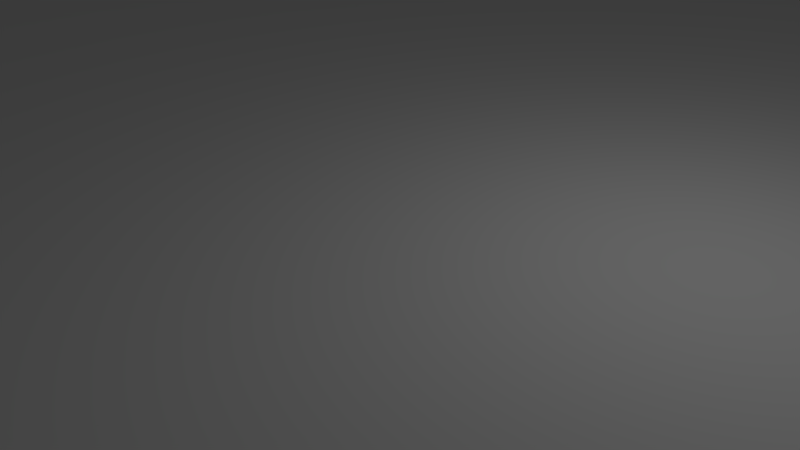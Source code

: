 # Source: battery_holder.blend  (saved by Blender 2.75.0; exported with 4.5.12 LTS)
import bpy
from mathutils import Matrix  # noqa: F401  (used for matrix-valued properties, if any)

bpy.ops.wm.read_factory_settings(use_empty=True)
scene = bpy.context.scene
scene.name = 'Scene'

# ---- collections
col_collection_1 = bpy.data.collections.new('Collection 1'); scene.collection.children.link(col_collection_1)
col_collection_2 = bpy.data.collections.new('Collection 2'); scene.collection.children.link(col_collection_2)
col_collection_2.hide_render = True
col_collection_2.hide_viewport = True

# ---- world
world_world = bpy.data.worlds.new('World'); scene.world = world_world
world_world.color = (0.05088, 0.05088, 0.05088)
world_world.use_sun_shadow = False
world_world.sun_shadow_jitter_overblur = 0.0
world_world.cycles.sampling_method = 'MANUAL'
world_world.cycles.sample_map_resolution = 256

# ---- cameras
cam_camera = bpy.data.cameras.new('Camera')
cam_camera.clip_end = 100.0
cam_camera.lens = 35.0
cam_camera.sensor_width = 32.0
cam_camera.sensor_height = 18.0
cam_camera.ortho_scale = 7.314
cam_camera.dof.focus_distance = 0.0
cam_camera.dof.aperture_fstop = 128.0

# ---- lights
light_lamp = bpy.data.lights.new('Lamp', 'POINT')
light_lamp.transmission_factor = 0.0
light_lamp.cutoff_distance = 30.0
light_lamp.energy = 100.0
light_lamp.shadow_buffer_clip_start = 1.001
light_lamp.shadow_soft_size = 0.1
light_lamp.shadow_maximum_resolution = 0.006
light_lamp.use_absolute_resolution = True
light_lamp.cycles.use_multiple_importance_sampling = False

# ---- meshes
me_cube_001 = bpy.data.meshes.new('Cube.001')
me_cube_001.from_pydata([(-1.0, -1.0, 1.0), (-1.0, 1.0, 1.0), (-1.0, 1.0, -1.0), (-1.0, -1.0, -1.0), (1.0, -1.0, 1.0), (1.0, -1.0, -1.0), (-0.875, -0.8571, 1.0), (-0.8959, -0.8555, 1.0), (-0.916, -0.8506, 1.0), (-0.9345, -0.8427, 1.0), (-0.9508, -0.832, 1.0), (-0.9641, -0.819, 1.0), (-0.974, -0.8042, 1.0), (-0.9801, -0.7882, 1.0), (-0.9821, -0.7714, 1.0), (-0.9801, -0.7547, 1.0), (-0.974, -0.7386, 1.0), (-0.9641, -0.7238, 1.0), (-0.9508, -0.7108, 1.0), (-0.9345, -0.7002, 1.0), (-0.916, -0.6922, 1.0), (-0.8959, -0.6874, 1.0), (-0.875, -0.6857, 1.0), (-0.8541, -0.6874, 1.0), (-0.834, -0.6922, 1.0), (1.0, 1.0, 1.0), (1.0, 1.0, -1.0), (-0.9375, 0.8857, -1.0), (-0.9363, 0.876, -1.0), (-0.9327, 0.8666, -1.0), (-0.927, 0.8579, -1.0), (-0.9192, 0.8504, -1.0), (-0.9097, 0.8441, -1.0), (-0.8989, 0.8395, -1.0), (-0.8872, 0.8367, -1.0), (-0.875, 0.8357, -1.0), (-0.8628, 0.8367, -1.0), (-0.8308, -0.7361, -1.0), (-0.8403, -0.7299, -1.0), (-0.8511, -0.7252, -1.0), (-0.8628, -0.7224, -1.0), (-0.875, -0.7214, -1.0), (-0.8872, -0.7224, -1.0), (-0.8989, -0.7252, -1.0), (-0.9097, -0.7299, -1.0), (-0.9192, -0.7361, -1.0), (-0.927, -0.7437, -1.0), (-0.9327, -0.7523, -1.0), (-0.9363, -0.7617, -1.0), (-0.9375, -0.7714, -1.0), (0.875, -0.8571, 1.0), (0.8541, -0.8555, 1.0), (0.834, -0.8506, 1.0), (0.8155, -0.8427, 1.0), (0.7992, -0.832, 1.0), (0.7859, -0.819, 1.0), (0.776, -0.8042, 1.0), (0.7699, -0.7882, 1.0), (0.7679, -0.7714, 1.0), (0.7699, -0.7547, 1.0), (0.776, -0.7386, 1.0), (0.7859, -0.7238, 1.0), (0.7992, -0.7108, 1.0), (0.8155, -0.7002, 1.0), (0.834, -0.6922, 1.0), (0.8541, -0.6874, 1.0), (-0.7699, -0.7882, 1.0), (-0.776, -0.8042, 1.0), (-0.7859, -0.819, 1.0), (-0.7992, -0.832, 1.0), (-0.8155, -0.8427, 1.0), (-0.834, -0.8506, 1.0), (-0.8541, -0.8555, 1.0), (-0.9363, -0.7812, -1.0), (-0.9327, -0.7906, -1.0), (-0.927, -0.7992, -1.0), (-0.9192, -0.8068, -1.0), (-0.9097, -0.813, -1.0), (-0.8989, -0.8176, -1.0), (-0.8872, -0.8205, -1.0), (-0.875, -0.8214, -1.0), (-0.8628, -0.8205, -1.0), (-0.8511, -0.8176, -1.0), (-0.8403, -0.813, -1.0), (-0.8308, -0.8068, -1.0), (-0.823, -0.7992, -1.0), (-0.8173, -0.7906, -1.0), (-0.8137, -0.7812, -1.0), (-0.8125, -0.7714, -1.0), (-0.8137, -0.7617, -1.0), (-0.8173, -0.7523, -1.0), (-0.823, -0.7437, -1.0), (-0.8511, 0.8395, -1.0), (-0.8403, 0.8441, -1.0), (-0.8308, 0.8504, -1.0), (-0.823, 0.8579, -1.0), (-0.8173, 0.8666, -1.0), (-0.8137, 0.876, -1.0), (-0.8125, 0.8857, -1.0), (-0.8137, 0.8955, -1.0), (-0.875, -0.8571, 4.0), (-0.8959, -0.8555, 4.0), (-0.916, -0.8506, 4.0), (-0.9345, -0.8427, 4.0), (-0.9508, -0.832, 4.0), (-0.9641, -0.819, 4.0), (-0.974, -0.8042, 4.0), (-0.9801, -0.7882, 4.0), (-0.9821, -0.7714, 4.0), (-0.9801, -0.7547, 4.0), (-0.974, -0.7386, 4.0), (-0.9641, -0.7238, 4.0), (-0.9508, -0.7108, 4.0), (-0.9345, -0.7002, 4.0), (-0.916, -0.6922, 4.0), (-0.8959, -0.6874, 4.0), (-0.875, -0.6857, 4.0), (-0.8541, -0.6874, 4.0), (-0.834, -0.6922, 4.0), (-0.8155, -0.7002, 1.0), (-0.7992, -0.7108, 1.0), (-0.7859, -0.7238, 1.0), (-0.776, -0.7386, 1.0), (-0.7699, -0.7547, 1.0), (-0.7679, -0.7714, 1.0), (0.875, -0.6857, 1.0), (0.8959, -0.6874, 1.0), (0.916, -0.6922, 1.0), (0.9345, -0.7002, 1.0), (0.9508, -0.7108, 1.0), (0.9641, -0.7238, 1.0), (0.974, -0.7386, 1.0), (0.9801, -0.7547, 1.0), (0.9821, -0.7714, 1.0), (0.9801, -0.7882, 1.0), (0.974, -0.8042, 1.0), (0.9641, -0.819, 1.0), (0.9508, -0.832, 1.0), (0.9345, -0.8427, 1.0), (0.916, -0.8506, 1.0), (0.8959, -0.8555, 1.0), (0.875, 0.8, 1.0), (-0.875, 0.8, 1.0), (-0.8959, 0.8016, 1.0), (-0.916, 0.8065, 1.0), (-0.9345, 0.8144, 1.0), (-0.9508, 0.8251, 1.0), (-0.9641, 0.8381, 1.0), (-0.974, 0.8529, 1.0), (-0.9801, 0.869, 1.0), (-0.9821, 0.8857, 1.0), (-0.9801, 0.9024, 1.0), (-0.974, 0.9185, 1.0), (-0.9641, 0.9333, 1.0), (-0.9508, 0.9463, 1.0), (-0.9345, 0.957, 1.0), (-0.916, 0.9649, 1.0), (-0.8959, 0.9698, 1.0), (-0.875, 0.9714, 1.0), (-0.8541, 0.9698, 1.0), (-0.834, 0.9649, 1.0), (-0.8155, 0.957, 1.0), (-0.7992, 0.9463, 1.0), (-0.7859, 0.9333, 1.0), (-0.776, 0.9185, 1.0), (-0.7699, 0.9024, 1.0), (-0.7679, 0.8857, 1.0), (-0.7699, 0.869, 1.0), (-0.776, 0.8529, 1.0), (-0.7859, 0.8381, 1.0), (-0.7992, 0.8251, 1.0), (-0.8155, 0.8144, 1.0), (-0.834, 0.8065, 1.0), (-0.8541, 0.8016, 1.0), (0.8541, 0.8016, 1.0), (0.834, 0.8065, 1.0), (0.8155, 0.8144, 1.0), (0.7992, 0.8251, 1.0), (0.7859, 0.8381, 1.0), (0.776, 0.8529, 1.0), (0.7699, 0.869, 1.0), (0.7679, 0.8857, 1.0), (0.7699, 0.9024, 1.0), (0.776, 0.9185, 1.0), (0.7859, 0.9333, 1.0), (0.7992, 0.9463, 1.0), (0.8155, 0.957, 1.0), (0.834, 0.9649, 1.0), (0.8541, 0.9698, 1.0), (0.8125, 0.8857, -1.0), (0.9363, 0.876, -1.0), (0.9375, 0.8857, -1.0), (0.9363, 0.8955, -1.0), (0.9327, 0.9048, -1.0), (0.927, 0.9135, -1.0), (0.9192, 0.9211, -1.0), (0.9097, 0.9273, -1.0), (0.8989, 0.9319, -1.0), (0.8872, 0.9348, -1.0), (0.875, 0.9357, -1.0), (0.8628, 0.9348, -1.0), (0.8511, 0.9319, -1.0), (0.8403, 0.9273, -1.0), (0.8308, 0.9211, -1.0), (0.823, 0.9135, -1.0), (0.8173, 0.9048, -1.0), (0.8137, 0.8955, -1.0), (0.8125, -0.7714, -1.0), (0.8137, -0.7812, -1.0), (0.8173, -0.7906, -1.0), (0.823, -0.7992, -1.0), (0.8308, -0.8068, -1.0), (0.8403, -0.813, -1.0), (0.8511, -0.8176, -1.0), (0.8628, -0.8205, -1.0), (0.875, -0.8214, -1.0), (0.8872, -0.8205, -1.0), (0.8989, -0.8176, -1.0), (0.9097, -0.813, -1.0), (0.9192, -0.8068, -1.0), (0.927, -0.7992, -1.0), (0.9327, -0.7906, -1.0), (0.9363, -0.7812, -1.0), (0.9375, -0.7714, -1.0), (0.9363, -0.7617, -1.0), (0.8173, 0.8666, -1.0), (0.823, 0.8579, -1.0), (0.8308, 0.8504, -1.0), (0.8403, 0.8441, -1.0), (0.8511, 0.8395, -1.0), (0.8628, 0.8367, -1.0), (0.875, 0.8357, -1.0), (0.8872, 0.8367, -1.0), (0.8989, 0.8395, -1.0), (0.9097, 0.8441, -1.0), (0.9192, 0.8504, -1.0), (0.927, 0.8579, -1.0), (0.9327, 0.8666, -1.0), (0.8137, 0.876, -1.0), (0.9327, -0.7523, -1.0), (0.927, -0.7437, -1.0), (0.9192, -0.7361, -1.0), (0.9097, -0.7299, -1.0), (0.8989, -0.7252, -1.0), (0.8872, -0.7224, -1.0), (0.875, -0.7214, -1.0), (0.8628, -0.7224, -1.0), (0.8511, -0.7252, -1.0), (0.8403, -0.7299, -1.0), (0.8308, -0.7361, -1.0), (0.823, -0.7437, -1.0), (0.8173, -0.7523, -1.0), (0.8137, -0.7617, -1.0), (-0.8173, 0.9048, -1.0), (-0.823, 0.9135, -1.0), (-0.8308, 0.9211, -1.0), (-0.8403, 0.9273, -1.0), (-0.8511, 0.9319, -1.0), (-0.8628, 0.9348, -1.0), (-0.875, 0.9357, -1.0), (-0.8872, 0.9348, -1.0), (-0.8989, 0.9319, -1.0), (-0.9097, 0.9273, -1.0), (-0.9192, 0.9211, -1.0), (-0.927, 0.9135, -1.0), (-0.9327, 0.9048, -1.0), (-0.9363, 0.8955, -1.0), (-0.9375, 0.8857, 4.0), (-0.9363, 0.876, 4.0), (-0.9327, 0.8666, 4.0), (-0.927, 0.8579, 4.0), (-0.9192, 0.8504, 4.0), (-0.9097, 0.8441, 4.0), (-0.8989, 0.8395, 4.0), (-0.8872, 0.8367, 4.0), (-0.875, 0.8357, 4.0), (-0.8628, 0.8367, 4.0), (-0.8308, -0.7361, 4.0), (-0.8403, -0.7299, 4.0), (-0.8511, -0.7252, 4.0), (-0.8628, -0.7224, 4.0), (-0.875, -0.7214, 4.0), (-0.8872, -0.7224, 4.0), (-0.8989, -0.7252, 4.0), (-0.9097, -0.7299, 4.0), (-0.9192, -0.7361, 4.0), (-0.927, -0.7437, 4.0), (-0.9327, -0.7523, 4.0), (-0.9363, -0.7617, 4.0), (-0.9375, -0.7714, 4.0), (0.875, 0.9714, 1.0), (0.8959, 0.9698, 1.0), (0.916, 0.9649, 1.0), (0.9345, 0.957, 1.0), (0.9508, 0.9463, 1.0), (0.9641, 0.9333, 1.0), (0.974, 0.9185, 1.0), (0.9801, 0.9024, 1.0), (0.9821, 0.8857, 1.0), (0.9801, 0.869, 1.0), (0.974, 0.8529, 1.0), (0.9641, 0.8381, 1.0), (0.9508, 0.8251, 1.0), (0.9345, 0.8144, 1.0), (0.916, 0.8065, 1.0), (0.8959, 0.8016, 1.0), (0.875, -0.8571, 4.0), (0.8541, -0.8555, 4.0), (0.834, -0.8506, 4.0), (0.8155, -0.8427, 4.0), (0.7992, -0.832, 4.0), (0.7859, -0.819, 4.0), (0.776, -0.8042, 4.0), (0.7699, -0.7882, 4.0), (0.7679, -0.7714, 4.0), (0.7699, -0.7547, 4.0), (0.776, -0.7386, 4.0), (0.7859, -0.7238, 4.0), (0.7992, -0.7108, 4.0), (0.8155, -0.7002, 4.0), (0.834, -0.6922, 4.0), (0.8541, -0.6874, 4.0), (-0.7699, -0.7882, 4.0), (-0.776, -0.8042, 4.0), (-0.7859, -0.819, 4.0), (-0.7992, -0.832, 4.0), (-0.8155, -0.8427, 4.0), (-0.834, -0.8506, 4.0), (-0.8541, -0.8555, 4.0), (-0.9363, -0.7812, 4.0), (-0.9327, -0.7906, 4.0), (-0.927, -0.7992, 4.0), (-0.9192, -0.8068, 4.0), (-0.9097, -0.813, 4.0), (-0.8989, -0.8176, 4.0), (-0.8872, -0.8205, 4.0), (-0.875, -0.8214, 4.0), (-0.8628, -0.8205, 4.0), (-0.8511, -0.8176, 4.0), (-0.8403, -0.813, 4.0), (-0.8308, -0.8068, 4.0), (-0.823, -0.7992, 4.0), (-0.8173, -0.7906, 4.0), (-0.8137, -0.7812, 4.0), (-0.8125, -0.7714, 4.0), (-0.8137, -0.7617, 4.0), (-0.8173, -0.7523, 4.0), (-0.823, -0.7437, 4.0), (-0.8511, 0.8395, 4.0), (-0.8403, 0.8441, 4.0), (-0.8308, 0.8504, 4.0), (-0.823, 0.8579, 4.0), (-0.8173, 0.8666, 4.0), (-0.8137, 0.876, 4.0), (-0.8125, 0.8857, 4.0), (-0.8137, 0.8955, 4.0), (-0.7679, -0.7714, 4.0), (-0.7699, -0.7547, 4.0), (-0.776, -0.7386, 4.0), (-0.7859, -0.7238, 4.0), (-0.7992, -0.7108, 4.0), (-0.8155, -0.7002, 4.0), (0.875, -0.6857, 4.0), (0.8959, -0.6874, 4.0), (0.916, -0.6922, 4.0), (0.9345, -0.7002, 4.0), (0.9508, -0.7108, 4.0), (0.9641, -0.7238, 4.0), (0.974, -0.7386, 4.0), (0.9801, -0.7547, 4.0), (0.9821, -0.7714, 4.0), (0.9801, -0.7882, 4.0), (0.974, -0.8042, 4.0), (0.9641, -0.819, 4.0), (0.9508, -0.832, 4.0), (0.9345, -0.8427, 4.0), (0.916, -0.8506, 4.0), (0.8959, -0.8555, 4.0), (-0.875, 0.8, 4.0), (-0.8959, 0.8016, 4.0), (-0.916, 0.8065, 4.0), (-0.9345, 0.8144, 4.0), (-0.9508, 0.8251, 4.0), (-0.9641, 0.8381, 4.0), (-0.974, 0.8529, 4.0), (-0.9801, 0.869, 4.0), (-0.9821, 0.8857, 4.0), (-0.9801, 0.9024, 4.0), (-0.974, 0.9185, 4.0), (-0.9641, 0.9333, 4.0), (-0.9508, 0.9463, 4.0), (-0.9345, 0.957, 4.0), (-0.916, 0.9649, 4.0), (-0.8959, 0.9698, 4.0), (-0.875, 0.9714, 4.0), (-0.8541, 0.9698, 4.0), (-0.834, 0.9649, 4.0), (-0.8155, 0.957, 4.0), (-0.7992, 0.9463, 4.0), (-0.7859, 0.9333, 4.0), (-0.776, 0.9185, 4.0), (-0.7699, 0.9024, 4.0), (-0.7679, 0.8857, 4.0), (-0.7699, 0.869, 4.0), (-0.776, 0.8529, 4.0), (-0.7859, 0.8381, 4.0), (-0.7992, 0.8251, 4.0), (-0.8155, 0.8144, 4.0), (-0.834, 0.8065, 4.0), (-0.8541, 0.8016, 4.0), (0.875, 0.8, 4.0), (0.8541, 0.8016, 4.0), (0.834, 0.8065, 4.0), (0.8155, 0.8144, 4.0), (0.7992, 0.8251, 4.0), (0.7859, 0.8381, 4.0), (0.776, 0.8529, 4.0), (0.7699, 0.869, 4.0), (0.7679, 0.8857, 4.0), (0.7699, 0.9024, 4.0), (0.776, 0.9185, 4.0), (0.7859, 0.9333, 4.0), (0.7992, 0.9463, 4.0), (0.8155, 0.957, 4.0), (0.834, 0.9649, 4.0), (0.8541, 0.9698, 4.0), (0.8137, 0.8955, 4.0), (0.8125, 0.8857, 4.0), (0.9363, 0.876, 4.0), (0.9375, 0.8857, 4.0), (0.9363, 0.8955, 4.0), (0.9327, 0.9048, 4.0), (0.927, 0.9135, 4.0), (0.9192, 0.9211, 4.0), (0.9097, 0.9273, 4.0), (0.8989, 0.9319, 4.0), (0.8872, 0.9348, 4.0), (0.875, 0.9357, 4.0), (0.8628, 0.9348, 4.0), (0.8511, 0.9319, 4.0), (0.8403, 0.9273, 4.0), (0.8308, 0.9211, 4.0), (0.823, 0.9135, 4.0), (0.8173, 0.9048, 4.0), (0.8137, 0.876, 4.0), (0.8173, 0.8666, 4.0), (0.823, 0.8579, 4.0), (0.8308, 0.8504, 4.0), (0.8403, 0.8441, 4.0), (0.8511, 0.8395, 4.0), (0.8628, 0.8367, 4.0), (0.875, 0.8357, 4.0), (0.8872, 0.8367, 4.0), (0.8989, 0.8395, 4.0), (0.9097, 0.8441, 4.0), (0.9192, 0.8504, 4.0), (0.927, 0.8579, 4.0), (0.9327, 0.8666, 4.0), (-0.8173, 0.9048, 4.0), (-0.823, 0.9135, 4.0), (-0.8308, 0.9211, 4.0), (-0.8403, 0.9273, 4.0), (-0.8511, 0.9319, 4.0), (-0.8628, 0.9348, 4.0), (-0.875, 0.9357, 4.0), (-0.8872, 0.9348, 4.0), (-0.8989, 0.9319, 4.0), (-0.9097, 0.9273, 4.0), (-0.9192, 0.9211, 4.0), (-0.927, 0.9135, 4.0), (-0.9327, 0.9048, 4.0), (-0.9363, 0.8955, 4.0), (0.875, 0.9714, 4.0), (0.8959, 0.9698, 4.0), (0.916, 0.9649, 4.0), (0.9345, 0.957, 4.0), (0.9508, 0.9463, 4.0), (0.9641, 0.9333, 4.0), (0.974, 0.9185, 4.0), (0.9801, 0.9024, 4.0), (0.9821, 0.8857, 4.0), (0.9801, 0.869, 4.0), (0.974, 0.8529, 4.0), (0.9641, 0.8381, 4.0), (0.9508, 0.8251, 4.0), (0.9345, 0.8144, 4.0), (0.916, 0.8065, 4.0), (0.8959, 0.8016, 4.0), (0.875, -0.8214, 4.0), (0.8628, -0.8205, 4.0), (0.8511, -0.8176, 4.0), (0.8403, -0.813, 4.0), (0.8308, -0.8068, 4.0), (0.823, -0.7992, 4.0), (0.8173, -0.7906, 4.0), (0.8137, -0.7812, 4.0), (0.8125, -0.7714, 4.0), (0.8137, -0.7617, 4.0), (0.8173, -0.7523, 4.0), (0.823, -0.7437, 4.0), (0.8308, -0.7361, 4.0), (0.8403, -0.7299, 4.0), (0.8511, -0.7252, 4.0), (0.8628, -0.7224, 4.0), (0.875, -0.7214, 4.0), (0.8872, -0.7224, 4.0), (0.8989, -0.7252, 4.0), (0.9097, -0.7299, 4.0), (0.9192, -0.7361, 4.0), (0.927, -0.7437, 4.0), (0.9327, -0.7523, 4.0), (0.9363, -0.7617, 4.0), (0.9375, -0.7714, 4.0), (0.9363, -0.7812, 4.0), (0.9327, -0.7906, 4.0), (0.927, -0.7992, 4.0), (0.9192, -0.8068, 4.0), (0.9097, -0.813, 4.0), (0.8989, -0.8176, 4.0), (0.8872, -0.8205, 4.0)], [], [(0, 1, 2, 3), (4, 0, 3, 5), (6, 7, 8, 9, 10, 11, 12, 13, 14, 15, 16, 17, 18, 19, 20, 21, 22, 23, 24, 1, 0), (1, 25, 26, 2), (2, 27, 28, 29, 30, 31, 32, 33, 34, 35, 36, 37, 38, 39, 40, 41, 42, 43, 44, 45, 46, 47, 48, 49, 3), (25, 4, 5, 26), (0, 4, 50, 51, 52, 53, 54, 55, 56, 57, 58, 59, 60, 61, 62, 63, 64, 65, 66, 67, 68, 69, 70, 71, 72, 6), (3, 49, 73, 74, 75, 76, 77, 78, 79, 80, 81, 82, 83, 84, 85, 86, 87, 88, 89, 90, 91, 37, 36, 92, 93, 94, 95, 96, 97, 98, 99, 5), (6, 100, 101, 7), (7, 101, 102, 8), (8, 102, 103, 9), (9, 103, 104, 10), (10, 104, 105, 11), (11, 105, 106, 12), (12, 106, 107, 13), (13, 107, 108, 14), (14, 108, 109, 15), (15, 109, 110, 16), (16, 110, 111, 17), (17, 111, 112, 18), (18, 112, 113, 19), (19, 113, 114, 20), (20, 114, 115, 21), (21, 115, 116, 22), (22, 116, 117, 23), (23, 117, 118, 24), (1, 24, 119, 120, 121, 122, 123, 124, 66, 65, 125, 126, 127, 128, 129, 130, 131, 132, 133, 134, 135, 136, 137, 138, 139, 140, 50, 4, 141, 142, 143, 144, 145, 146, 147, 148, 149, 150, 151, 152, 153, 154, 155, 156, 157, 158, 159), (1, 159, 160, 161, 162, 163, 164, 165, 166, 167, 168, 169, 170, 171, 172, 173, 142, 141, 174, 175, 176, 177, 178, 179, 180, 181, 182, 183, 184, 185, 186, 187, 188, 25), (189, 2, 26, 190, 191, 192, 193, 194, 195, 196, 197, 198, 199, 200, 201, 202, 203, 204, 205, 206), (5, 99, 207, 208, 209, 210, 211, 212, 213, 214, 215, 216, 217, 218, 219, 220, 221, 222, 223, 224, 225, 226, 227, 228, 229, 230, 231, 232, 233, 234, 235, 236, 237, 190, 26), (2, 189, 238, 225, 224, 239, 240, 241, 242, 243, 244, 245, 246, 247, 248, 249, 250, 251, 252, 207, 99, 253, 254, 255, 256, 257, 258, 259, 260, 261, 262, 263, 264, 265, 266, 27), (28, 27, 267, 268), (29, 28, 268, 269), (30, 29, 269, 270), (31, 30, 270, 271), (32, 31, 271, 272), (33, 32, 272, 273), (34, 33, 273, 274), (35, 34, 274, 275), (36, 35, 275, 276), (38, 37, 277, 278), (39, 38, 278, 279), (40, 39, 279, 280), (41, 40, 280, 281), (42, 41, 281, 282), (43, 42, 282, 283), (44, 43, 283, 284), (45, 44, 284, 285), (46, 45, 285, 286), (47, 46, 286, 287), (48, 47, 287, 288), (49, 48, 288, 289), (4, 25, 188, 290, 291, 292, 293, 294, 295, 296, 297, 298, 299, 300, 301, 302, 303, 304, 305, 141), (50, 306, 307, 51), (51, 307, 308, 52), (52, 308, 309, 53), (53, 309, 310, 54), (54, 310, 311, 55), (55, 311, 312, 56), (56, 312, 313, 57), (57, 313, 314, 58), (58, 314, 315, 59), (59, 315, 316, 60), (60, 316, 317, 61), (61, 317, 318, 62), (62, 318, 319, 63), (63, 319, 320, 64), (64, 320, 321, 65), (66, 322, 323, 67), (67, 323, 324, 68), (68, 324, 325, 69), (69, 325, 326, 70), (70, 326, 327, 71), (71, 327, 328, 72), (72, 328, 100, 6), (73, 49, 289, 329), (74, 73, 329, 330), (75, 74, 330, 331), (76, 75, 331, 332), (77, 76, 332, 333), (78, 77, 333, 334), (79, 78, 334, 335), (80, 79, 335, 336), (81, 80, 336, 337), (82, 81, 337, 338), (83, 82, 338, 339), (84, 83, 339, 340), (85, 84, 340, 341), (86, 85, 341, 342), (87, 86, 342, 343), (88, 87, 343, 344), (89, 88, 344, 345), (90, 89, 345, 346), (91, 90, 346, 347), (37, 91, 347, 277), (92, 36, 276, 348), (93, 92, 348, 349), (94, 93, 349, 350), (95, 94, 350, 351), (96, 95, 351, 352), (97, 96, 352, 353), (98, 97, 353, 354), (99, 98, 354, 355), (100, 336, 335, 334, 333, 332, 331, 330, 329, 289, 288, 287, 286, 285, 284, 283, 282, 281, 280, 114, 113, 112, 111, 110, 109, 108, 107, 106, 105, 104, 103, 102, 101), (100, 328, 327, 326, 325, 324, 323, 322, 356, 357, 358, 359, 360, 361, 118, 117, 116, 115, 114, 280, 279, 278, 277, 347, 346, 345, 344, 343, 342, 341, 340, 339, 338, 337, 336), (24, 118, 361, 119), (119, 361, 360, 120), (120, 360, 359, 121), (121, 359, 358, 122), (122, 358, 357, 123), (123, 357, 356, 124), (124, 356, 322, 66), (65, 321, 362, 125), (125, 362, 363, 126), (126, 363, 364, 127), (127, 364, 365, 128), (128, 365, 366, 129), (129, 366, 367, 130), (130, 367, 368, 131), (131, 368, 369, 132), (132, 369, 370, 133), (133, 370, 371, 134), (134, 371, 372, 135), (135, 372, 373, 136), (136, 373, 374, 137), (137, 374, 375, 138), (138, 375, 376, 139), (139, 376, 377, 140), (140, 377, 306, 50), (142, 378, 379, 143), (143, 379, 380, 144), (144, 380, 381, 145), (145, 381, 382, 146), (146, 382, 383, 147), (147, 383, 384, 148), (148, 384, 385, 149), (149, 385, 386, 150), (150, 386, 387, 151), (151, 387, 388, 152), (152, 388, 389, 153), (153, 389, 390, 154), (154, 390, 391, 155), (155, 391, 392, 156), (156, 392, 393, 157), (157, 393, 394, 158), (158, 394, 395, 159), (159, 395, 396, 160), (160, 396, 397, 161), (161, 397, 398, 162), (162, 398, 399, 163), (163, 399, 400, 164), (164, 400, 401, 165), (165, 401, 402, 166), (166, 402, 403, 167), (167, 403, 404, 168), (168, 404, 405, 169), (169, 405, 406, 170), (170, 406, 407, 171), (171, 407, 408, 172), (172, 408, 409, 173), (173, 409, 378, 142), (141, 410, 411, 174), (174, 411, 412, 175), (175, 412, 413, 176), (176, 413, 414, 177), (177, 414, 415, 178), (178, 415, 416, 179), (179, 416, 417, 180), (180, 417, 418, 181), (181, 418, 419, 182), (182, 419, 420, 183), (183, 420, 421, 184), (184, 421, 422, 185), (185, 422, 423, 186), (186, 423, 424, 187), (187, 424, 425, 188), (189, 206, 426, 427), (191, 190, 428, 429), (192, 191, 429, 430), (193, 192, 430, 431), (194, 193, 431, 432), (195, 194, 432, 433), (196, 195, 433, 434), (197, 196, 434, 435), (198, 197, 435, 436), (199, 198, 436, 437), (200, 199, 437, 438), (201, 200, 438, 439), (202, 201, 439, 440), (203, 202, 440, 441), (204, 203, 441, 442), (205, 204, 442, 443), (206, 205, 443, 426), (238, 189, 427, 444), (225, 238, 444, 445), (226, 225, 445, 446), (227, 226, 446, 447), (228, 227, 447, 448), (229, 228, 448, 449), (230, 229, 449, 450), (231, 230, 450, 451), (232, 231, 451, 452), (233, 232, 452, 453), (234, 233, 453, 454), (235, 234, 454, 455), (236, 235, 455, 456), (237, 236, 456, 457), (190, 237, 457, 428), (253, 99, 355, 458), (254, 253, 458, 459), (255, 254, 459, 460), (256, 255, 460, 461), (257, 256, 461, 462), (258, 257, 462, 463), (259, 258, 463, 464), (260, 259, 464, 465), (261, 260, 465, 466), (262, 261, 466, 467), (263, 262, 467, 468), (264, 263, 468, 469), (265, 264, 469, 470), (266, 265, 470, 471), (27, 266, 471, 267), (378, 275, 274, 273, 272, 271, 270, 269, 268, 267, 471, 470, 469, 468, 467, 466, 465, 464, 393, 392, 391, 390, 389, 388, 387, 386, 385, 384, 383, 382, 381, 380, 379), (378, 409, 408, 407, 406, 405, 404, 403, 402, 401, 400, 399, 398, 397, 396, 395, 394, 393, 464, 463, 462, 461, 460, 459, 458, 355, 354, 353, 352, 351, 350, 349, 348, 276, 275), (188, 425, 472, 290), (290, 472, 473, 291), (291, 473, 474, 292), (292, 474, 475, 293), (293, 475, 476, 294), (294, 476, 477, 295), (295, 477, 478, 296), (296, 478, 479, 297), (297, 479, 480, 298), (298, 480, 481, 299), (299, 481, 482, 300), (300, 482, 483, 301), (301, 483, 484, 302), (302, 484, 485, 303), (303, 485, 486, 304), (304, 486, 487, 305), (305, 487, 410, 141), (306, 488, 489, 490, 491, 492, 493, 494, 495, 496, 497, 498, 499, 500, 501, 502, 503, 504, 365, 364, 363, 362, 321, 320, 319, 318, 317, 316, 315, 314, 313, 312, 311, 310, 309, 308, 307), (306, 377, 376, 375, 374, 373, 372, 371, 370, 369, 368, 367, 366, 365, 504, 505, 506, 507, 508, 509, 510, 511, 512, 513, 514, 515, 516, 517, 518, 519, 488), (451, 450, 449, 448, 447, 446, 445, 444, 427, 426, 443, 442, 441, 440, 439, 438, 437, 475, 474, 473, 472, 425, 424, 423, 422, 421, 420, 419, 418, 417, 416, 415, 414, 413, 412, 411, 410), (451, 410, 487, 486, 485, 484, 483, 482, 481, 480, 479, 478, 477, 476, 475, 437, 436, 435, 434, 433, 432, 431, 430, 429, 428, 457, 456, 455, 454, 453, 452), (245, 244, 505, 504), (246, 245, 504, 503), (244, 243, 506, 505), (247, 246, 503, 502), (243, 242, 507, 506), (248, 247, 502, 501), (242, 241, 508, 507), (249, 248, 501, 500), (241, 240, 509, 508), (250, 249, 500, 499), (240, 239, 510, 509), (251, 250, 499, 498), (239, 224, 511, 510), (252, 251, 498, 497), (224, 223, 512, 511), (207, 252, 497, 496), (223, 222, 513, 512), (208, 207, 496, 495), (222, 221, 514, 513), (209, 208, 495, 494), (221, 220, 515, 514), (210, 209, 494, 493), (220, 219, 516, 515), (211, 210, 493, 492), (219, 218, 517, 516), (212, 211, 492, 491), (218, 217, 518, 517), (213, 212, 491, 490), (217, 216, 519, 518), (214, 213, 490, 489), (216, 215, 488, 519), (215, 214, 489, 488)])
me_cube_001.use_remesh_preserve_volume = False
me_cube_001.use_remesh_preserve_attributes = False
me_cube_001.use_mirror_vertex_groups = False
me_cube_001.update()
me_cylinder_007 = bpy.data.meshes.new('Cylinder.007')
me_cylinder_007.from_pydata([(0.0, 1.0, -1.0), (0.0, 1.0, 1.0), (0.1951, 0.9808, -1.0), (0.1951, 0.9808, 1.0), (0.3827, 0.9239, -1.0), (0.3827, 0.9239, 1.0), (0.5556, 0.8315, -1.0), (0.5556, 0.8315, 1.0), (0.7071, 0.7071, -1.0), (0.7071, 0.7071, 1.0), (0.8315, 0.5556, -1.0), (0.8315, 0.5556, 1.0), (0.9239, 0.3827, -1.0), (0.9239, 0.3827, 1.0), (0.9808, 0.1951, -1.0), (0.9808, 0.1951, 1.0), (1.0, 7.55e-08, -1.0), (1.0, 7.55e-08, 1.0), (0.9808, -0.1951, -1.0), (0.9808, -0.1951, 1.0), (0.9239, -0.3827, -1.0), (0.9239, -0.3827, 1.0), (0.8315, -0.5556, -1.0), (0.8315, -0.5556, 1.0), (0.7071, -0.7071, -1.0), (0.7071, -0.7071, 1.0), (0.5556, -0.8315, -1.0), (0.5556, -0.8315, 1.0), (0.3827, -0.9239, -1.0), (0.3827, -0.9239, 1.0), (0.1951, -0.9808, -1.0), (0.1951, -0.9808, 1.0), (-3.258e-07, -1.0, -1.0), (-3.258e-07, -1.0, 1.0), (-0.1951, -0.9808, -1.0), (-0.1951, -0.9808, 1.0), (-0.3827, -0.9239, -1.0), (-0.3827, -0.9239, 1.0), (-0.5556, -0.8315, -1.0), (-0.5556, -0.8315, 1.0), (-0.7071, -0.7071, -1.0), (-0.7071, -0.7071, 1.0), (-0.8315, -0.5556, -1.0), (-0.8315, -0.5556, 1.0), (-0.9239, -0.3827, -1.0), (-0.9239, -0.3827, 1.0), (-0.9808, -0.1951, -1.0), (-0.9808, -0.1951, 1.0), (-1.0, 9.656e-07, -1.0), (-1.0, 9.656e-07, 1.0), (-0.9808, 0.1951, -1.0), (-0.9808, 0.1951, 1.0), (-0.9239, 0.3827, -1.0), (-0.9239, 0.3827, 1.0), (-0.8315, 0.5556, -1.0), (-0.8315, 0.5556, 1.0), (-0.7071, 0.7071, -1.0), (-0.7071, 0.7071, 1.0), (-0.5556, 0.8315, -1.0), (-0.5556, 0.8315, 1.0), (-0.3827, 0.9239, -1.0), (-0.3827, 0.9239, 1.0), (-0.1951, 0.9808, -1.0), (-0.1951, 0.9808, 1.0)], [], [(0, 1, 3, 2), (2, 3, 5, 4), (4, 5, 7, 6), (6, 7, 9, 8), (8, 9, 11, 10), (10, 11, 13, 12), (12, 13, 15, 14), (14, 15, 17, 16), (16, 17, 19, 18), (18, 19, 21, 20), (20, 21, 23, 22), (22, 23, 25, 24), (24, 25, 27, 26), (26, 27, 29, 28), (28, 29, 31, 30), (30, 31, 33, 32), (32, 33, 35, 34), (34, 35, 37, 36), (36, 37, 39, 38), (38, 39, 41, 40), (40, 41, 43, 42), (42, 43, 45, 44), (44, 45, 47, 46), (46, 47, 49, 48), (48, 49, 51, 50), (50, 51, 53, 52), (52, 53, 55, 54), (54, 55, 57, 56), (56, 57, 59, 58), (58, 59, 61, 60), (3, 1, 63, 61, 59, 57, 55, 53, 51, 49, 47, 45, 43, 41, 39, 37, 35, 33, 31, 29, 27, 25, 23, 21, 19, 17, 15, 13, 11, 9, 7, 5), (62, 63, 1, 0), (60, 61, 63, 62), (0, 2, 4, 6, 8, 10, 12, 14, 16, 18, 20, 22, 24, 26, 28, 30, 32, 34, 36, 38, 40, 42, 44, 46, 48, 50, 52, 54, 56, 58, 60, 62)])
me_cylinder_007.use_remesh_preserve_volume = False
me_cylinder_007.use_remesh_preserve_attributes = False
me_cylinder_007.use_mirror_vertex_groups = False
me_cylinder_007.update()
me_cylinder_006 = bpy.data.meshes.new('Cylinder.006')
me_cylinder_006.from_pydata([(0.0, 1.0, -1.0), (0.0, 1.0, 1.0), (0.1951, 0.9808, -1.0), (0.1951, 0.9808, 1.0), (0.3827, 0.9239, -1.0), (0.3827, 0.9239, 1.0), (0.5556, 0.8315, -1.0), (0.5556, 0.8315, 1.0), (0.7071, 0.7071, -1.0), (0.7071, 0.7071, 1.0), (0.8315, 0.5556, -1.0), (0.8315, 0.5556, 1.0), (0.9239, 0.3827, -1.0), (0.9239, 0.3827, 1.0), (0.9808, 0.1951, -1.0), (0.9808, 0.1951, 1.0), (1.0, 7.55e-08, -1.0), (1.0, 7.55e-08, 1.0), (0.9808, -0.1951, -1.0), (0.9808, -0.1951, 1.0), (0.9239, -0.3827, -1.0), (0.9239, -0.3827, 1.0), (0.8315, -0.5556, -1.0), (0.8315, -0.5556, 1.0), (0.7071, -0.7071, -1.0), (0.7071, -0.7071, 1.0), (0.5556, -0.8315, -1.0), (0.5556, -0.8315, 1.0), (0.3827, -0.9239, -1.0), (0.3827, -0.9239, 1.0), (0.1951, -0.9808, -1.0), (0.1951, -0.9808, 1.0), (-3.258e-07, -1.0, -1.0), (-3.258e-07, -1.0, 1.0), (-0.1951, -0.9808, -1.0), (-0.1951, -0.9808, 1.0), (-0.3827, -0.9239, -1.0), (-0.3827, -0.9239, 1.0), (-0.5556, -0.8315, -1.0), (-0.5556, -0.8315, 1.0), (-0.7071, -0.7071, -1.0), (-0.7071, -0.7071, 1.0), (-0.8315, -0.5556, -1.0), (-0.8315, -0.5556, 1.0), (-0.9239, -0.3827, -1.0), (-0.9239, -0.3827, 1.0), (-0.9808, -0.1951, -1.0), (-0.9808, -0.1951, 1.0), (-1.0, 9.656e-07, -1.0), (-1.0, 9.656e-07, 1.0), (-0.9808, 0.1951, -1.0), (-0.9808, 0.1951, 1.0), (-0.9239, 0.3827, -1.0), (-0.9239, 0.3827, 1.0), (-0.8315, 0.5556, -1.0), (-0.8315, 0.5556, 1.0), (-0.7071, 0.7071, -1.0), (-0.7071, 0.7071, 1.0), (-0.5556, 0.8315, -1.0), (-0.5556, 0.8315, 1.0), (-0.3827, 0.9239, -1.0), (-0.3827, 0.9239, 1.0), (-0.1951, 0.9808, -1.0), (-0.1951, 0.9808, 1.0)], [], [(0, 1, 3, 2), (2, 3, 5, 4), (4, 5, 7, 6), (6, 7, 9, 8), (8, 9, 11, 10), (10, 11, 13, 12), (12, 13, 15, 14), (14, 15, 17, 16), (16, 17, 19, 18), (18, 19, 21, 20), (20, 21, 23, 22), (22, 23, 25, 24), (24, 25, 27, 26), (26, 27, 29, 28), (28, 29, 31, 30), (30, 31, 33, 32), (32, 33, 35, 34), (34, 35, 37, 36), (36, 37, 39, 38), (38, 39, 41, 40), (40, 41, 43, 42), (42, 43, 45, 44), (44, 45, 47, 46), (46, 47, 49, 48), (48, 49, 51, 50), (50, 51, 53, 52), (52, 53, 55, 54), (54, 55, 57, 56), (56, 57, 59, 58), (58, 59, 61, 60), (3, 1, 63, 61, 59, 57, 55, 53, 51, 49, 47, 45, 43, 41, 39, 37, 35, 33, 31, 29, 27, 25, 23, 21, 19, 17, 15, 13, 11, 9, 7, 5), (62, 63, 1, 0), (60, 61, 63, 62), (0, 2, 4, 6, 8, 10, 12, 14, 16, 18, 20, 22, 24, 26, 28, 30, 32, 34, 36, 38, 40, 42, 44, 46, 48, 50, 52, 54, 56, 58, 60, 62)])
me_cylinder_006.use_remesh_preserve_volume = False
me_cylinder_006.use_remesh_preserve_attributes = False
me_cylinder_006.use_mirror_vertex_groups = False
me_cylinder_006.update()
me_cylinder_005 = bpy.data.meshes.new('Cylinder.005')
me_cylinder_005.from_pydata([(0.0, 1.0, -1.0), (0.0, 1.0, 1.0), (0.1951, 0.9808, -1.0), (0.1951, 0.9808, 1.0), (0.3827, 0.9239, -1.0), (0.3827, 0.9239, 1.0), (0.5556, 0.8315, -1.0), (0.5556, 0.8315, 1.0), (0.7071, 0.7071, -1.0), (0.7071, 0.7071, 1.0), (0.8315, 0.5556, -1.0), (0.8315, 0.5556, 1.0), (0.9239, 0.3827, -1.0), (0.9239, 0.3827, 1.0), (0.9808, 0.1951, -1.0), (0.9808, 0.1951, 1.0), (1.0, 7.55e-08, -1.0), (1.0, 7.55e-08, 1.0), (0.9808, -0.1951, -1.0), (0.9808, -0.1951, 1.0), (0.9239, -0.3827, -1.0), (0.9239, -0.3827, 1.0), (0.8315, -0.5556, -1.0), (0.8315, -0.5556, 1.0), (0.7071, -0.7071, -1.0), (0.7071, -0.7071, 1.0), (0.5556, -0.8315, -1.0), (0.5556, -0.8315, 1.0), (0.3827, -0.9239, -1.0), (0.3827, -0.9239, 1.0), (0.1951, -0.9808, -1.0), (0.1951, -0.9808, 1.0), (-3.258e-07, -1.0, -1.0), (-3.258e-07, -1.0, 1.0), (-0.1951, -0.9808, -1.0), (-0.1951, -0.9808, 1.0), (-0.3827, -0.9239, -1.0), (-0.3827, -0.9239, 1.0), (-0.5556, -0.8315, -1.0), (-0.5556, -0.8315, 1.0), (-0.7071, -0.7071, -1.0), (-0.7071, -0.7071, 1.0), (-0.8315, -0.5556, -1.0), (-0.8315, -0.5556, 1.0), (-0.9239, -0.3827, -1.0), (-0.9239, -0.3827, 1.0), (-0.9808, -0.1951, -1.0), (-0.9808, -0.1951, 1.0), (-1.0, 9.656e-07, -1.0), (-1.0, 9.656e-07, 1.0), (-0.9808, 0.1951, -1.0), (-0.9808, 0.1951, 1.0), (-0.9239, 0.3827, -1.0), (-0.9239, 0.3827, 1.0), (-0.8315, 0.5556, -1.0), (-0.8315, 0.5556, 1.0), (-0.7071, 0.7071, -1.0), (-0.7071, 0.7071, 1.0), (-0.5556, 0.8315, -1.0), (-0.5556, 0.8315, 1.0), (-0.3827, 0.9239, -1.0), (-0.3827, 0.9239, 1.0), (-0.1951, 0.9808, -1.0), (-0.1951, 0.9808, 1.0)], [], [(0, 1, 3, 2), (2, 3, 5, 4), (4, 5, 7, 6), (6, 7, 9, 8), (8, 9, 11, 10), (10, 11, 13, 12), (12, 13, 15, 14), (14, 15, 17, 16), (16, 17, 19, 18), (18, 19, 21, 20), (20, 21, 23, 22), (22, 23, 25, 24), (24, 25, 27, 26), (26, 27, 29, 28), (28, 29, 31, 30), (30, 31, 33, 32), (32, 33, 35, 34), (34, 35, 37, 36), (36, 37, 39, 38), (38, 39, 41, 40), (40, 41, 43, 42), (42, 43, 45, 44), (44, 45, 47, 46), (46, 47, 49, 48), (48, 49, 51, 50), (50, 51, 53, 52), (52, 53, 55, 54), (54, 55, 57, 56), (56, 57, 59, 58), (58, 59, 61, 60), (3, 1, 63, 61, 59, 57, 55, 53, 51, 49, 47, 45, 43, 41, 39, 37, 35, 33, 31, 29, 27, 25, 23, 21, 19, 17, 15, 13, 11, 9, 7, 5), (62, 63, 1, 0), (60, 61, 63, 62), (0, 2, 4, 6, 8, 10, 12, 14, 16, 18, 20, 22, 24, 26, 28, 30, 32, 34, 36, 38, 40, 42, 44, 46, 48, 50, 52, 54, 56, 58, 60, 62)])
me_cylinder_005.use_remesh_preserve_volume = False
me_cylinder_005.use_remesh_preserve_attributes = False
me_cylinder_005.use_mirror_vertex_groups = False
me_cylinder_005.update()
me_cylinder_004 = bpy.data.meshes.new('Cylinder.004')
me_cylinder_004.from_pydata([(0.0, 1.0, -1.0), (0.0, 1.0, 1.0), (0.1951, 0.9808, -1.0), (0.1951, 0.9808, 1.0), (0.3827, 0.9239, -1.0), (0.3827, 0.9239, 1.0), (0.5556, 0.8315, -1.0), (0.5556, 0.8315, 1.0), (0.7071, 0.7071, -1.0), (0.7071, 0.7071, 1.0), (0.8315, 0.5556, -1.0), (0.8315, 0.5556, 1.0), (0.9239, 0.3827, -1.0), (0.9239, 0.3827, 1.0), (0.9808, 0.1951, -1.0), (0.9808, 0.1951, 1.0), (1.0, 7.55e-08, -1.0), (1.0, 7.55e-08, 1.0), (0.9808, -0.1951, -1.0), (0.9808, -0.1951, 1.0), (0.9239, -0.3827, -1.0), (0.9239, -0.3827, 1.0), (0.8315, -0.5556, -1.0), (0.8315, -0.5556, 1.0), (0.7071, -0.7071, -1.0), (0.7071, -0.7071, 1.0), (0.5556, -0.8315, -1.0), (0.5556, -0.8315, 1.0), (0.3827, -0.9239, -1.0), (0.3827, -0.9239, 1.0), (0.1951, -0.9808, -1.0), (0.1951, -0.9808, 1.0), (-3.258e-07, -1.0, -1.0), (-3.258e-07, -1.0, 1.0), (-0.1951, -0.9808, -1.0), (-0.1951, -0.9808, 1.0), (-0.3827, -0.9239, -1.0), (-0.3827, -0.9239, 1.0), (-0.5556, -0.8315, -1.0), (-0.5556, -0.8315, 1.0), (-0.7071, -0.7071, -1.0), (-0.7071, -0.7071, 1.0), (-0.8315, -0.5556, -1.0), (-0.8315, -0.5556, 1.0), (-0.9239, -0.3827, -1.0), (-0.9239, -0.3827, 1.0), (-0.9808, -0.1951, -1.0), (-0.9808, -0.1951, 1.0), (-1.0, 9.656e-07, -1.0), (-1.0, 9.656e-07, 1.0), (-0.9808, 0.1951, -1.0), (-0.9808, 0.1951, 1.0), (-0.9239, 0.3827, -1.0), (-0.9239, 0.3827, 1.0), (-0.8315, 0.5556, -1.0), (-0.8315, 0.5556, 1.0), (-0.7071, 0.7071, -1.0), (-0.7071, 0.7071, 1.0), (-0.5556, 0.8315, -1.0), (-0.5556, 0.8315, 1.0), (-0.3827, 0.9239, -1.0), (-0.3827, 0.9239, 1.0), (-0.1951, 0.9808, -1.0), (-0.1951, 0.9808, 1.0)], [], [(0, 1, 3, 2), (2, 3, 5, 4), (4, 5, 7, 6), (6, 7, 9, 8), (8, 9, 11, 10), (10, 11, 13, 12), (12, 13, 15, 14), (14, 15, 17, 16), (16, 17, 19, 18), (18, 19, 21, 20), (20, 21, 23, 22), (22, 23, 25, 24), (24, 25, 27, 26), (26, 27, 29, 28), (28, 29, 31, 30), (30, 31, 33, 32), (32, 33, 35, 34), (34, 35, 37, 36), (36, 37, 39, 38), (38, 39, 41, 40), (40, 41, 43, 42), (42, 43, 45, 44), (44, 45, 47, 46), (46, 47, 49, 48), (48, 49, 51, 50), (50, 51, 53, 52), (52, 53, 55, 54), (54, 55, 57, 56), (56, 57, 59, 58), (58, 59, 61, 60), (3, 1, 63, 61, 59, 57, 55, 53, 51, 49, 47, 45, 43, 41, 39, 37, 35, 33, 31, 29, 27, 25, 23, 21, 19, 17, 15, 13, 11, 9, 7, 5), (62, 63, 1, 0), (60, 61, 63, 62), (0, 2, 4, 6, 8, 10, 12, 14, 16, 18, 20, 22, 24, 26, 28, 30, 32, 34, 36, 38, 40, 42, 44, 46, 48, 50, 52, 54, 56, 58, 60, 62)])
me_cylinder_004.use_remesh_preserve_volume = False
me_cylinder_004.use_remesh_preserve_attributes = False
me_cylinder_004.use_mirror_vertex_groups = False
me_cylinder_004.update()

# ---- objects
ob_cube = bpy.data.objects.new('Cube', me_cube_001)
ob_lamp = bpy.data.objects.new('Lamp', light_lamp)
ob_camera = bpy.data.objects.new('Camera', cam_camera)
ob_cylinder_007 = bpy.data.objects.new('Cylinder.007', me_cylinder_007)
ob_cylinder_006 = bpy.data.objects.new('Cylinder.006', me_cylinder_006)
ob_cylinder_005 = bpy.data.objects.new('Cylinder.005', me_cylinder_005)
ob_cylinder_004 = bpy.data.objects.new('Cylinder.004', me_cylinder_004)

# ---- transforms, parenting, visibility, modifiers, constraints
ob_cube.location = (0.0, 0.0, 0.0)
ob_cube.scale = (28.0, 35.0, 1.0)
ob_cube.lineart.crease_threshold = 0.0
ob_lamp.location = (4.076, 1.005, 5.904)
ob_lamp.rotation_euler = (0.6503, 0.05522, 1.866)
ob_lamp.lock_rotations_4d = False
ob_lamp.empty_display_type = 'ARROWS'
ob_lamp.color = (0.0, 0.0, 0.0, 0.0)
ob_lamp.lineart.crease_threshold = 0.0
ob_camera.location = (7.481, -6.508, 5.344)
ob_camera.rotation_euler = (1.109, 0.01082, 0.8149)
ob_camera.lock_rotations_4d = False
ob_camera.empty_display_type = 'ARROWS'
ob_camera.color = (0.0, 0.0, 0.0, 0.0)
ob_camera.display_type = 'WIRE'
ob_camera.lineart.crease_threshold = 0.0
ob_cylinder_007.location = (24.5, -27.0, 0.0)
ob_cylinder_007.scale = (1.75, 1.75, 5.0)
ob_cylinder_007.lineart.crease_threshold = 0.0
ob_cylinder_006.location = (-24.5, -27.0, 0.0)
ob_cylinder_006.scale = (1.75, 1.75, 5.0)
ob_cylinder_006.lineart.crease_threshold = 0.0
ob_cylinder_005.location = (-24.5, 31.0, 0.0)
ob_cylinder_005.scale = (1.75, 1.75, 5.0)
ob_cylinder_005.lineart.crease_threshold = 0.0
ob_cylinder_004.location = (24.5, 31.0, 0.0)
ob_cylinder_004.scale = (1.75, 1.75, 5.0)
ob_cylinder_004.lineart.crease_threshold = 0.0

# ---- collection membership
col_collection_1.objects.link(ob_cube)
col_collection_1.objects.link(ob_lamp)
col_collection_1.objects.link(ob_camera)
col_collection_2.objects.link(ob_cylinder_007)
col_collection_2.objects.link(ob_cylinder_006)
col_collection_2.objects.link(ob_cylinder_005)
col_collection_2.objects.link(ob_cylinder_004)

# ---- scene / render settings (as saved in the file)
scene.camera = ob_camera
scene.frame_start = 1; scene.frame_end = 250; scene.frame_set(1)
scene.render.engine = 'BLENDER_EEVEE_NEXT'
scene.render.resolution_percentage = 50
scene.render.dither_intensity = 0.0
scene.cycles.use_denoising = False
scene.cycles.samples = 10
scene.cycles.sampling_pattern = 'TABULATED_SOBOL'
scene.cycles.light_sampling_threshold = 0.0
scene.cycles.use_adaptive_sampling = False
scene.cycles.use_light_tree = False
scene.cycles.blur_glossy = 0.0
scene.cycles.pixel_filter_type = 'GAUSSIAN'
scene.cycles.sample_clamp_indirect = 0.0
scene.view_settings.view_transform = 'Standard'
bpy.context.view_layer.update()

